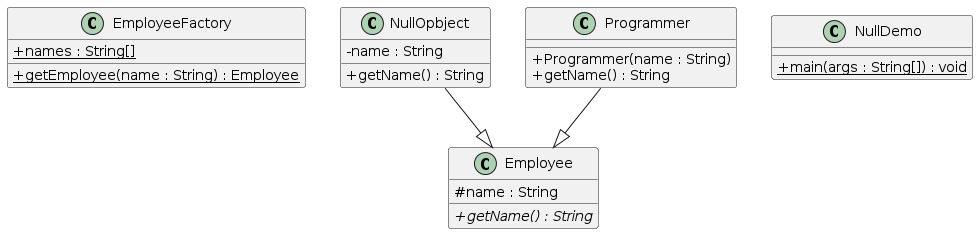

The diagram above was rendered by PlantUML. Its source (embedded in the PNG):
@startuml
skinparam classAttributeIconSize 0
class EmployeeFactory{
+ {static} names : String[]
+ {static} getEmployee(name : String) : Employee
}
class NullOpbject{
- name : String
+ getName() : String
}
NullOpbject --|> Employee
class NullDemo{
+ {static} main(args : String[]) : void
}
class Employee{
# name : String
+ {abstract} getName() : String
}
class Programmer{
+ Programmer(name : String)
+ getName() : String
}
Programmer --|> Employee
@enduml